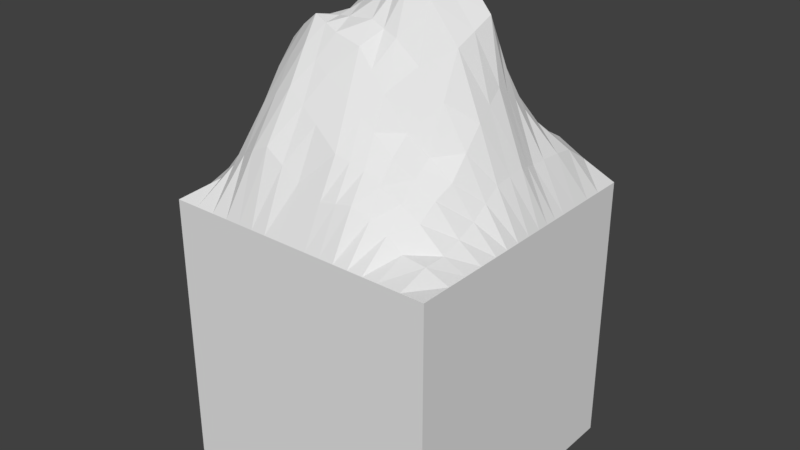 # Source: tile_mountain.blend  (saved by Blender 2.78.0; exported with 4.5.12 LTS)
import bpy
from mathutils import Matrix  # noqa: F401  (used for matrix-valued properties, if any)

bpy.ops.wm.read_factory_settings(use_empty=True)
scene = bpy.context.scene
scene.name = 'Scene'

# ---- collections
col_collection_1 = bpy.data.collections.new('Collection 1'); scene.collection.children.link(col_collection_1)

# ---- world
world_world = bpy.data.worlds.new('World'); scene.world = world_world
world_world.color = (0.05088, 0.05088, 0.05088)
world_world.use_sun_shadow = False
world_world.sun_shadow_jitter_overblur = 0.0
world_world.cycles.sampling_method = 'MANUAL'

# ---- meshes
me_grid = bpy.data.meshes.new('Grid')
me_grid.from_pydata([(-0.5, -0.5, -2.711e-19), (-0.4128, -0.5, -2.711e-19), (-0.2778, -0.5, -2.711e-19), (-0.1667, -0.5, -2.711e-19), (-0.05556, -0.5, -2.711e-19), (0.05556, -0.5, -2.711e-19), (0.1667, -0.5, -2.711e-19), (0.2778, -0.5, -2.711e-19), (0.4163, -0.5, -2.711e-19), (0.5, -0.5, -2.711e-19), (-0.5, -0.3889, -2.711e-19), (-0.4128, -0.3931, 0.06255), (-0.2778, -0.409, 0.1862), (-0.1605, -0.4218, 0.2495), (-0.04229, -0.4176, 0.16), (0.05855, -0.4313, 0.1375), (0.1659, -0.4153, 0.1531), (0.2778, -0.389, 0.08681), (0.4163, -0.3889, 0.03232), (0.5, -0.3889, -2.711e-19), (-0.5, -0.3114, -2.711e-19), (-0.4176, -0.3205, 0.09523), (-0.2725, -0.319, 0.3329), (-0.1491, -0.3262, 0.4139), (-0.02905, -0.3469, 0.3302), (0.06124, -0.3638, 0.268), (0.1554, -0.3457, 0.2361), (0.2757, -0.325, 0.1578), (0.4208, -0.3126, 0.03629), (0.5, -0.3114, -2.711e-19), (-0.5, -0.1667, -2.711e-19), (-0.4387, -0.1666, 0.1477), (-0.2837, -0.1706, 0.4985), (-0.1565, -0.1995, 0.604), (-0.06057, -0.2168, 0.5703), (0.03056, -0.2185, 0.5465), (0.1366, -0.2329, 0.431), (0.2743, -0.1977, 0.26), (0.4163, -0.1667, 0.08627), (0.5, -0.1667, -2.711e-19), (-0.5, -0.05556, -2.711e-19), (-0.4508, -0.04762, 0.1284), (-0.3021, -0.03045, 0.4086), (-0.1537, -0.07866, 0.5756), (-0.07709, -0.08011, 0.6308), (0.004829, -0.07734, 0.6694), (0.09774, -0.08278, 0.715), (0.2648, -0.05934, 0.5499), (0.4163, -0.05556, 0.1638), (0.5, -0.05556, -2.711e-19), (-0.5, 0.05556, -2.711e-19), (-0.4501, 0.05282, 0.1117), (-0.3111, 0.09844, 0.3698), (-0.1093, 0.03553, 0.6701), (-0.0205, 0.03442, 0.7507), (0.05886, 0.03695, 0.7081), (0.1412, 0.04635, 0.734), (0.2851, 0.06746, 0.6228), (0.426, 0.05658, 0.1836), (0.5, 0.05556, -2.711e-19), (-0.5, 0.1445, -2.711e-19), (-0.445, 0.1419, 0.1117), (-0.3146, 0.1659, 0.3285), (-0.1102, 0.1259, 0.5278), (-0.008831, 0.1234, 0.6991), (0.06329, 0.1237, 0.6654), (0.1599, 0.1288, 0.6404), (0.2869, 0.1565, 0.4377), (0.4152, 0.1348, 0.1639), (0.5, 0.1445, -2.711e-19), (-0.5, 0.2597, -2.711e-19), (-0.4348, 0.2551, 0.09818), (-0.2915, 0.2576, 0.2645), (-0.1238, 0.2423, 0.3571), (-0.005887, 0.2453, 0.4649), (0.08927, 0.2448, 0.4572), (0.1605, 0.256, 0.3467), (0.2845, 0.2695, 0.2597), (0.422, 0.2588, 0.1621), (0.5, 0.2601, -2.711e-19), (-0.5, 0.3978, -2.711e-19), (-0.4166, 0.3949, 0.06995), (-0.2765, 0.4068, 0.1283), (-0.1667, 0.3952, 0.139), (-0.05556, 0.4289, 0.1431), (0.02495, 0.4407, 0.1211), (0.147, 0.4133, 0.1174), (0.2778, 0.3978, 0.1549), (0.4281, 0.4135, 0.09561), (0.5, 0.3978, -2.711e-19), (-0.5, 0.5, -2.711e-19), (-0.4149, 0.5, -2.711e-19), (-0.2778, 0.5, -2.711e-19), (-0.1667, 0.5, -2.711e-19), (-0.05556, 0.5, -2.711e-19), (0.02724, 0.5, -4.879e-19), (0.1667, 0.5, -2.711e-19), (0.2778, 0.5, -2.711e-19), (0.3915, 0.5, -2.711e-19), (0.5, 0.5, -2.711e-19), (0.2222, -0.5, -2.711e-19), (0.2219, -0.4, 0.1197), (0.2155, -0.3476, 0.2053), (0.2115, -0.2202, 0.3258), (0.1754, -0.07747, 0.6813), (0.2126, 0.06066, 0.7147), (0.2283, 0.1527, 0.5024), (0.2284, 0.2707, 0.2894), (0.214, 0.4008, 0.1426), (0.2222, 0.5, -2.711e-19), (0.3333, -0.5, -2.711e-19), (0.3333, -0.3889, 0.04273), (0.3345, -0.3145, 0.1111), (0.3486, -0.1852, 0.1957), (0.3485, -0.05745, 0.3412), (0.333, 0.05556, 0.4157), (0.3333, 0.1442, 0.3535), (0.3365, 0.2692, 0.2417), (0.3397, 0.4005, 0.1528), (0.3333, 0.5, -2.711e-19), (-0.5, 0.3313, -2.711e-19), (-0.4259, 0.3275, 0.0929), (-0.2774, 0.3234, 0.203), (-0.1615, 0.3285, 0.2165), (-0.03128, 0.3385, 0.2521), (0.04261, 0.3359, 0.2292), (0.1672, 0.343, 0.2163), (0.2778, 0.3323, 0.2009), (0.4177, 0.3343, 0.1498), (0.5, 0.3315, -2.711e-19), (0.2223, 0.3367, 0.2052), (0.3393, 0.3347, 0.191), (-0.3406, -0.5, -2.711e-19), (-0.3406, -0.4007, 0.1305), (-0.3381, -0.3128, 0.2054), (-0.3613, -0.1816, 0.3098), (-0.3851, -0.03883, 0.2566), (-0.3919, 0.07984, 0.236), (-0.3934, 0.1526, 0.2256), (-0.3654, 0.2525, 0.2077), (-0.3464, 0.4095, 0.1131), (-0.3408, 0.5, -2.711e-19), (-0.3509, 0.3247, 0.1818), (-0.2222, -0.5, -2.711e-19), (-0.2191, -0.4277, 0.2213), (-0.2106, -0.3267, 0.3778), (-0.223, -0.1835, 0.5554), (-0.2205, -0.06519, 0.5071), (-0.1944, 0.04785, 0.5206), (-0.2101, 0.1351, 0.4237), (-0.2085, 0.2503, 0.2996), (-0.2222, 0.3918, 0.1466), (-0.2222, 0.5, -2.711e-19), (-0.2192, 0.3264, 0.2072), (-0.1111, -0.5, -2.711e-19), (-0.1014, -0.4197, 0.2047), (-0.08907, -0.3366, 0.372), (-0.1085, -0.2082, 0.5871), (-0.1154, -0.07938, 0.6032), (-0.06491, 0.03497, 0.7104), (-0.05954, 0.1246, 0.6288), (-0.06485, 0.2438, 0.411), (-0.1111, 0.4121, 0.141), (-0.1111, 0.5, -2.711e-19), (-0.09641, 0.3335, 0.2343), (0.1111, -0.5, -2.711e-19), (0.1122, -0.4233, 0.1453), (0.1083, -0.3547, 0.252), (0.08359, -0.2257, 0.4887), (0.05128, -0.08006, 0.6922), (0.1, 0.04165, 0.721), (0.1314, 0.1263, 0.6529), (0.1283, 0.2504, 0.4019), (0.1013, 0.427, 0.1193), (0.1111, 0.5, -4.879e-19), (0.1202, 0.3395, 0.2228), (-0.5, -0.1111, -2.711e-19), (-0.4448, -0.1071, 0.1381), (-0.2929, -0.1005, 0.4536), (-0.1551, -0.1391, 0.5898), (-0.06883, -0.1484, 0.6006), (0.01769, -0.1479, 0.6079), (0.1172, -0.1579, 0.573), (0.2696, -0.1285, 0.405), (0.4163, -0.1111, 0.125), (0.5, -0.1111, -2.711e-19), (0.1934, -0.1488, 0.5036), (0.3485, -0.1213, 0.2685), (-0.3732, -0.1102, 0.2832), (-0.2218, -0.1243, 0.5313), (-0.112, -0.1438, 0.5952), (0.06744, -0.1529, 0.5905), (-0.5, 1.49e-08, -2.711e-19), (-0.4504, 0.002601, 0.1201), (-0.3066, 0.03399, 0.3892), (-0.1315, -0.02157, 0.6228), (-0.0488, -0.02284, 0.6908), (0.03184, -0.0202, 0.6887), (0.1195, -0.01821, 0.7245), (0.275, 0.004061, 0.5863), (0.4212, 0.0005132, 0.1737), (0.5, 1.49e-08, -2.711e-19), (0.194, -0.008406, 0.698), (0.3408, -0.0009464, 0.3784), (-0.3885, 0.0205, 0.2463), (-0.2075, -0.008666, 0.5139), (-0.09016, -0.0222, 0.6568), (0.07567, -0.0192, 0.7066), (-0.5, 0.1, -2.711e-19), (-0.4475, 0.09736, 0.1117), (-0.3129, 0.1322, 0.3491), (-0.1098, 0.08073, 0.5989), (-0.01467, 0.07889, 0.7403), (0.06107, 0.08032, 0.6868), (0.1506, 0.08759, 0.6872), (0.286, 0.112, 0.5302), (0.4206, 0.09568, 0.1738), (0.5, 0.1, -2.711e-19), (0.2205, 0.1067, 0.6086), (0.3332, 0.09987, 0.3846), (-0.3927, 0.1162, 0.2308), (-0.2022, 0.09148, 0.4722), (-0.06223, 0.07981, 0.6696), (0.1157, 0.08395, 0.687), (-0.5, 0.1918, -2.711e-19), (-0.4412, 0.188, 0.1057), (-0.3051, 0.2022, 0.3054), (-0.1116, 0.1716, 0.4628), (-0.003687, 0.1708, 0.6282), (0.08303, 0.171, 0.5943), (0.1592, 0.1798, 0.5124), (0.2867, 0.2039, 0.3572), (0.4192, 0.1859, 0.1648), (0.5, 0.192, -2.711e-19), (0.2292, 0.2022, 0.4081), (0.3345, 0.1972, 0.305), (-0.3815, 0.1921, 0.2204), (-0.2077, 0.1817, 0.375), (-0.05763, 0.1712, 0.5455), (0.1311, 0.1754, 0.5533), (-0.5, -0.2384, -2.711e-19), (-0.4291, -0.244, 0.1234), (-0.2788, -0.2416, 0.428), (-0.1527, -0.2566, 0.5221), (-0.04222, -0.2804, 0.4599), (0.04654, -0.2915, 0.4064), (0.1432, -0.2865, 0.3318), (0.2722, -0.2608, 0.2134), (0.4172, -0.2386, 0.05859), (0.5, -0.2384, -2.711e-19), (0.2101, -0.2854, 0.271), (0.3378, -0.2476, 0.1591), (-0.3497, -0.2427, 0.2626), (-0.2168, -0.2493, 0.4795), (-0.09747, -0.2685, 0.491), (0.09489, -0.289, 0.3691), (-0.5, -0.5, -1.0), (-0.4128, -0.5, -1.0), (-0.2778, -0.5, -1.0), (-0.1667, -0.5, -1.0), (-0.05556, -0.5, -1.0), (0.05556, -0.5, -1.0), (0.1667, -0.5, -1.0), (0.2778, -0.5, -1.0), (0.4163, -0.5, -1.0), (0.5, -0.5, -1.0), (-0.5, -0.3889, -1.0), (0.5, -0.3889, -1.0), (-0.5, -0.3114, -1.0), (0.5, -0.3114, -1.0), (-0.5, -0.1667, -1.0), (0.5, -0.1667, -1.0), (-0.5, -0.05556, -1.0), (0.5, -0.05556, -1.0), (-0.5, 0.05556, -1.0), (0.5, 0.05556, -1.0), (-0.5, 0.1445, -1.0), (0.5, 0.1445, -1.0), (-0.5, 0.2597, -1.0), (0.5, 0.2601, -1.0), (-0.5, 0.3978, -1.0), (0.5, 0.3978, -1.0), (-0.5, 0.5, -1.0), (-0.4149, 0.5, -1.0), (-0.2778, 0.5, -1.0), (-0.1667, 0.5, -1.0), (-0.05556, 0.5, -1.0), (0.02724, 0.5, -1.0), (0.1667, 0.5, -1.0), (0.2778, 0.5, -1.0), (0.3915, 0.5, -1.0), (0.5, 0.5, -1.0), (0.2222, -0.5, -1.0), (0.2222, 0.5, -1.0), (0.3333, -0.5, -1.0), (0.3333, 0.5, -1.0), (-0.5, 0.3313, -1.0), (0.5, 0.3315, -1.0), (-0.3406, -0.5, -1.0), (-0.3408, 0.5, -1.0), (-0.2222, -0.5, -1.0), (-0.2222, 0.5, -1.0), (-0.1111, -0.5, -1.0), (-0.1111, 0.5, -1.0), (0.1111, -0.5, -1.0), (0.1111, 0.5, -1.0), (-0.5, -0.1111, -1.0), (0.5, -0.1111, -1.0), (-0.5, 1.49e-08, -1.0), (0.5, 1.49e-08, -1.0), (-0.5, 0.1, -1.0), (0.5, 0.1, -1.0), (-0.5, 0.1918, -1.0), (0.5, 0.192, -1.0), (-0.5, -0.2384, -1.0), (0.5, -0.2384, -1.0)], [], [(0, 1, 11, 10), (132, 2, 12, 133), (143, 3, 13, 144), (154, 4, 14, 155), (4, 5, 15, 14), (165, 6, 16, 166), (100, 7, 17, 101), (110, 8, 18, 111), (8, 9, 19, 18), (10, 11, 21, 20), (133, 12, 22, 134), (144, 13, 23, 145), (155, 14, 24, 156), (14, 15, 25, 24), (166, 16, 26, 167), (101, 17, 27, 102), (111, 18, 28, 112), (18, 19, 29, 28), (240, 241, 31, 30), (252, 242, 32, 135), (253, 243, 33, 146), (254, 244, 34, 157), (244, 245, 35, 34), (255, 246, 36, 168), (250, 247, 37, 103), (251, 248, 38, 113), (248, 249, 39, 38), (176, 177, 41, 40), (188, 178, 42, 136), (189, 179, 43, 147), (190, 180, 44, 158), (180, 181, 45, 44), (191, 182, 46, 169), (186, 183, 47, 104), (187, 184, 48, 114), (184, 185, 49, 48), (192, 193, 51, 50), (204, 194, 52, 137), (205, 195, 53, 148), (206, 196, 54, 159), (196, 197, 55, 54), (207, 198, 56, 170), (202, 199, 57, 105), (203, 200, 58, 115), (200, 201, 59, 58), (208, 209, 61, 60), (220, 210, 62, 138), (221, 211, 63, 149), (222, 212, 64, 160), (212, 213, 65, 64), (223, 214, 66, 171), (218, 215, 67, 106), (219, 216, 68, 116), (216, 217, 69, 68), (224, 225, 71, 70), (236, 226, 72, 139), (237, 227, 73, 150), (238, 228, 74, 161), (228, 229, 75, 74), (239, 230, 76, 172), (234, 231, 77, 107), (235, 232, 78, 117), (232, 233, 79, 78), (120, 121, 81, 80), (142, 122, 82, 140), (153, 123, 83, 151), (164, 124, 84, 162), (124, 125, 85, 84), (175, 126, 86, 173), (130, 127, 87, 108), (131, 128, 88, 118), (128, 129, 89, 88), (80, 81, 91, 90), (140, 82, 92, 141), (151, 83, 93, 152), (162, 84, 94, 163), (84, 85, 95, 94), (173, 86, 96, 174), (108, 87, 97, 109), (118, 88, 98, 119), (88, 89, 99, 98), (86, 108, 109, 96), (126, 130, 108, 86), (230, 234, 107, 76), (214, 218, 106, 66), (198, 202, 105, 56), (182, 186, 104, 46), (246, 250, 103, 36), (16, 101, 102, 26), (6, 100, 101, 16), (87, 118, 119, 97), (127, 131, 118, 87), (231, 235, 117, 77), (215, 219, 116, 67), (199, 203, 115, 57), (183, 187, 114, 47), (247, 251, 113, 37), (17, 111, 112, 27), (7, 110, 111, 17), (77, 117, 131, 127), (76, 107, 130, 126), (78, 79, 129, 128), (117, 78, 128, 131), (107, 77, 127, 130), (172, 76, 126, 175), (74, 75, 125, 124), (161, 74, 124, 164), (150, 73, 123, 153), (139, 72, 122, 142), (70, 71, 121, 120), (71, 139, 142, 121), (81, 140, 141, 91), (121, 142, 140, 81), (225, 236, 139, 71), (209, 220, 138, 61), (193, 204, 137, 51), (177, 188, 136, 41), (241, 252, 135, 31), (11, 133, 134, 21), (1, 132, 133, 11), (72, 150, 153, 122), (82, 151, 152, 92), (122, 153, 151, 82), (226, 237, 150, 72), (210, 221, 149, 62), (194, 205, 148, 52), (178, 189, 147, 42), (242, 253, 146, 32), (12, 144, 145, 22), (2, 143, 144, 12), (73, 161, 164, 123), (83, 162, 163, 93), (123, 164, 162, 83), (227, 238, 161, 73), (211, 222, 160, 63), (195, 206, 159, 53), (179, 190, 158, 43), (243, 254, 157, 33), (13, 155, 156, 23), (3, 154, 155, 13), (75, 172, 175, 125), (85, 173, 174, 95), (125, 175, 173, 85), (229, 239, 172, 75), (213, 223, 171, 65), (197, 207, 170, 55), (181, 191, 169, 45), (245, 255, 168, 35), (15, 166, 167, 25), (5, 165, 166, 15), (35, 168, 191, 181), (33, 157, 190, 179), (32, 146, 189, 178), (31, 135, 188, 177), (37, 113, 187, 183), (36, 103, 186, 182), (38, 39, 185, 184), (113, 38, 184, 187), (103, 37, 183, 186), (168, 36, 182, 191), (34, 35, 181, 180), (157, 34, 180, 190), (146, 33, 179, 189), (135, 32, 178, 188), (30, 31, 177, 176), (45, 169, 207, 197), (43, 158, 206, 195), (42, 147, 205, 194), (41, 136, 204, 193), (47, 114, 203, 199), (46, 104, 202, 198), (48, 49, 201, 200), (114, 48, 200, 203), (104, 47, 199, 202), (169, 46, 198, 207), (44, 45, 197, 196), (158, 44, 196, 206), (147, 43, 195, 205), (136, 42, 194, 204), (40, 41, 193, 192), (55, 170, 223, 213), (53, 159, 222, 211), (52, 148, 221, 210), (51, 137, 220, 209), (57, 115, 219, 215), (56, 105, 218, 214), (58, 59, 217, 216), (115, 58, 216, 219), (105, 57, 215, 218), (170, 56, 214, 223), (54, 55, 213, 212), (159, 54, 212, 222), (148, 53, 211, 221), (137, 52, 210, 220), (50, 51, 209, 208), (65, 171, 239, 229), (63, 160, 238, 227), (62, 149, 237, 226), (61, 138, 236, 225), (67, 116, 235, 231), (66, 106, 234, 230), (68, 69, 233, 232), (116, 68, 232, 235), (106, 67, 231, 234), (171, 66, 230, 239), (64, 65, 229, 228), (160, 64, 228, 238), (149, 63, 227, 237), (138, 62, 226, 236), (60, 61, 225, 224), (25, 167, 255, 245), (23, 156, 254, 243), (22, 145, 253, 242), (21, 134, 252, 241), (27, 112, 251, 247), (26, 102, 250, 246), (28, 29, 249, 248), (112, 28, 248, 251), (102, 27, 247, 250), (167, 26, 246, 255), (24, 25, 245, 244), (156, 24, 244, 254), (145, 23, 243, 253), (134, 22, 242, 252), (20, 21, 241, 240), (152, 93, 285, 301), (79, 233, 313, 279), (92, 152, 301, 284), (4, 154, 302, 260), (176, 40, 272, 306), (70, 120, 296, 278), (39, 249, 315, 271), (93, 163, 303, 285), (249, 29, 269, 315), (5, 4, 260, 261), (30, 176, 306, 270), (94, 95, 287, 286), (141, 92, 284, 299), (192, 50, 274, 308), (110, 7, 263, 294), (95, 174, 305, 287), (165, 5, 261, 304), (6, 165, 304, 262), (69, 217, 311, 277), (129, 79, 279, 297), (96, 109, 293, 288), (60, 224, 312, 276), (29, 19, 267, 269), (7, 100, 292, 263), (185, 39, 271, 307), (97, 119, 295, 289), (208, 60, 276, 310), (20, 240, 314, 268), (99, 89, 281, 291), (154, 3, 259, 302), (98, 99, 291, 290), (8, 110, 294, 264), (100, 6, 262, 292), (59, 201, 309, 275), (201, 49, 273, 309), (119, 98, 290, 295), (174, 96, 288, 305), (224, 70, 278, 312), (9, 8, 264, 265), (50, 208, 310, 274), (19, 9, 265, 267), (0, 10, 266, 256), (143, 2, 258, 300), (1, 0, 256, 257), (10, 20, 268, 266), (89, 129, 297, 281), (217, 59, 275, 311), (240, 30, 270, 314), (80, 90, 282, 280), (163, 94, 286, 303), (2, 132, 298, 258), (49, 185, 307, 273), (132, 1, 257, 298), (109, 97, 289, 293), (90, 91, 283, 282), (40, 192, 308, 272), (3, 143, 300, 259), (233, 69, 277, 313), (91, 141, 299, 283), (120, 80, 280, 296)])
me_grid.use_remesh_preserve_volume = False
me_grid.use_remesh_preserve_attributes = False
me_grid.use_mirror_vertex_groups = False
me_grid.update()

# ---- objects
ob_tile_mountain = bpy.data.objects.new('tile_mountain', me_grid)

# ---- transforms, parenting, visibility, modifiers, constraints
ob_tile_mountain.location = (0.0, 0.0, 0.0)
ob_tile_mountain.lineart.crease_threshold = 0.0

# ---- collection membership
col_collection_1.objects.link(ob_tile_mountain)

# ---- scene / render settings (as saved in the file)
scene.frame_start = 1; scene.frame_end = 250; scene.frame_set(1)
scene.render.engine = 'BLENDER_EEVEE_NEXT'
scene.render.resolution_percentage = 50
scene.render.dither_intensity = 0.0
scene.cycles.use_denoising = False
scene.cycles.samples = 128
scene.cycles.sampling_pattern = 'TABULATED_SOBOL'
scene.cycles.light_sampling_threshold = 0.0
scene.cycles.use_adaptive_sampling = False
scene.cycles.use_light_tree = False
scene.cycles.blur_glossy = 0.0
scene.cycles.sample_clamp_indirect = 0.0
scene.view_settings.view_transform = 'Standard'
bpy.context.view_layer.update()

# ---- added for rendering (the .blend has no active camera and no usable light): camera, sun
cam_auto = bpy.data.cameras.new('AutoCamera')
cam_auto.lens = 50.0
cam_auto.sensor_width = 36.0
cam_auto.clip_end = 1000.0
ob_auto_camera = bpy.data.objects.new('AutoCamera', cam_auto)
scene.collection.objects.link(ob_auto_camera)
ob_auto_camera.location = (2.08227, -2.49871, 1.54116)
ob_auto_camera.rotation_euler = (1.09748, -7.21219e-08, 0.694738)
scene.camera = ob_auto_camera
light_auto_sun = bpy.data.lights.new('AutoSun', 'SUN')
light_auto_sun.energy = 3.0
light_auto_sun.angle = 0.0523599
ob_auto_sun = bpy.data.objects.new('AutoSun', light_auto_sun)
scene.collection.objects.link(ob_auto_sun)
ob_auto_sun.rotation_euler = (0.872665, 0.174533, 0.523599)
bpy.context.view_layer.update()
